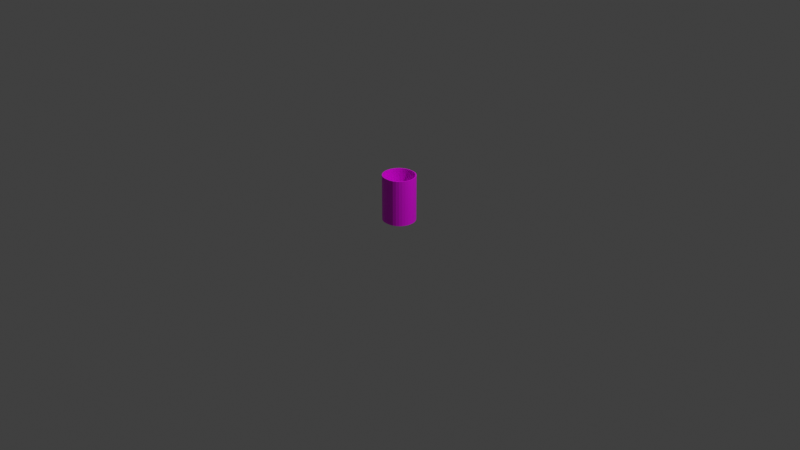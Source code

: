 # Source: Can.blend  (saved by Blender 3.0.42; exported with 4.5.12 LTS)
import bpy
from mathutils import Matrix  # noqa: F401  (used for matrix-valued properties, if any)

bpy.ops.wm.read_factory_settings(use_empty=True)
scene = bpy.context.scene
scene.name = 'Scene'

# ---- collections
col_collection = bpy.data.collections.new('Collection'); scene.collection.children.link(col_collection)

# ---- images (referenced by path relative to the original .blend; pixels are not part of the script)
import os
ASSET_DIR = os.environ.get("B2B_ASSET_DIR", "")  # directory of the original .blend (textures are referenced by path, not embedded)
HERE = os.path.dirname(os.path.abspath(__file__))  # packed textures are extracted next to this script under _unpacked/

def load_image(name, relpath, width, height, colorspace="sRGB"):
    """Load a texture the original file referenced (path relative to the .blend, or extracted next to this script)."""
    p = next((c for c in (os.path.join(HERE, relpath), os.path.join(ASSET_DIR, relpath)) if relpath and os.path.exists(c)), "")
    if p:
        img = bpy.data.images.load(p, check_existing=True)
        img.name = name
    else:  # same state as the original file: an image datablock whose file is absent (Cycles renders it pink)
        img = bpy.data.images.new(name, width, height)
        img.source = "FILE"
        img.filepath = "//" + (relpath or name)
    img.colorspace_settings.name = colorspace
    return img
img_cantex = load_image('CanTex', 'CanTex.png', 1024, 1024, 'sRGB')

# ---- materials (node trees are filled in below, after node groups)
mat_material_001 = bpy.data.materials.new('Material.001')
mat_material_001.use_transparent_shadow = False

# ---- material node trees
mat_material_001.use_nodes = True; mat_material_001.node_tree.nodes.clear()
_N = mat_material_001.node_tree.nodes; _L = mat_material_001.node_tree.links
n0 = _N.new('ShaderNodeBsdfPrincipled'); n0.name = 'Principled BSDF'; n0.location = (10, 300)
n0.distribution = 'GGX'
n0.subsurface_method = 'RANDOM_WALK_SKIN'
n0.inputs[3].default_value = 1.45
n0.inputs[27].default_value = (0.0, 0.0, 0.0, 1.0)
n0.inputs[28].default_value = 1.0
n1 = _N.new('ShaderNodeOutputMaterial'); n1.name = 'Material Output'; n1.location = (300, 300)
n2 = _N.new('ShaderNodeTexImage'); n2.name = 'Image Texture'; n2.location = (-280, 280)
n2.image = img_cantex
_L.new(n0.outputs[0], n1.inputs[0])
_L.new(n2.outputs[0], n0.inputs[0])
n1.is_active_output = True

# ---- world
world_world = bpy.data.worlds.new('World'); scene.world = world_world
world_world.use_nodes = True; world_world.node_tree.nodes.clear()
_N = world_world.node_tree.nodes; _L = world_world.node_tree.links
n0 = _N.new('ShaderNodeOutputWorld'); n0.name = 'World Output'; n0.location = (300, 300)
n1 = _N.new('ShaderNodeBackground'); n1.name = 'Background'; n1.location = (10, 300)
n1.inputs[0].default_value = (0.05088, 0.05088, 0.05088, 1.0)
_L.new(n1.outputs[0], n0.inputs[0])
n0.is_active_output = True
world_world.color = (0.05088, 0.05088, 0.05088)
world_world.use_sun_shadow = False
world_world.sun_shadow_jitter_overblur = 0.0

# ---- cameras
cam_camera = bpy.data.cameras.new('Camera')
cam_camera.clip_end = 100.0
cam_camera.ortho_scale = 7.314

# ---- lights
light_light = bpy.data.lights.new('Light', 'POINT')
light_light.transmission_factor = 0.0
light_light.energy = 1000.0
light_light.shadow_soft_size = 0.1
light_light.shadow_maximum_resolution = 0.006
light_light.use_absolute_resolution = True

# ---- meshes
me_circle = bpy.data.meshes.new('Circle')
me_circle.from_pydata([(0.0, -0.9794, 0.0), (0.1951, -0.9602, 0.0), (0.3827, -0.9033, 0.0), (0.5556, -0.8109, 0.0), (0.7071, -0.6865, 0.0), (0.8315, -0.535, 0.0), (0.9239, -0.3621, 0.0), (0.9808, -0.1745, 0.0), (1.0, 0.0, 0.0), (0.9904, -0.07693, 0.0), (0.0, 0.0, 0.0), (0.1951, -0.9602, 2.974), (0.0, -0.9794, 2.974), (0.3827, -0.9033, 2.974), (0.5556, -0.8109, 2.974), (0.7071, -0.6865, 2.974), (0.8315, -0.535, 2.974), (0.9239, -0.3621, 2.974), (0.9808, -0.1745, 2.974), (0.9904, -0.07693, 2.974), (1.0, 0.0, 2.974), (0.2535, -1.01, 0.0), (0.0, -1.029, 0.0), (0.4411, -0.9533, 0.0), (0.614, -0.8609, 0.0), (0.7655, -0.7366, 0.0), (0.8899, -0.585, 0.0), (0.9823, -0.4121, 0.0), (1.039, -0.2245, 0.0), (1.049, -0.127, 0.0), (1.058, 0.0, 0.0), (0.2535, -1.01, 2.974), (0.0, -1.029, 2.974), (0.4411, -0.9533, 2.974), (0.614, -0.8609, 2.974), (0.7655, -0.7366, 2.974), (0.8899, -0.585, 2.974), (0.9823, -0.4121, 2.974), (1.039, -0.2245, 2.974), (1.049, -0.127, 2.974), (1.058, 0.0, 2.974), (0.1951, -0.9602, 0.03958), (0.0, -0.9794, 0.03958), (0.3827, -0.9033, 0.03958), (0.5556, -0.8109, 0.03958), (0.7071, -0.6865, 0.03958), (0.8315, -0.535, 0.03958), (0.9239, -0.3621, 0.03958), (0.9808, -0.1745, 0.03958), (0.9904, -0.07693, 0.03958), (1.0, 0.0, 0.03958), (0.0, 0.0, 0.03958), (0.7655, -0.7366, 1.487), (0.614, -0.8609, 1.487), (0.2535, -1.01, 1.487), (0.0, -1.029, 1.487), (1.049, -0.127, 1.487), (1.039, -0.2245, 1.487), (0.8899, -0.585, 1.487), (0.4411, -0.9533, 1.487), (1.058, 0.0, 1.487), (0.9823, -0.4121, 1.487), (0.7655, -0.7366, 2.23), (0.2535, -1.01, 2.23), (1.049, -0.127, 2.23), (0.8899, -0.585, 2.23), (0.4411, -0.9533, 2.23), (1.058, 0.0, 2.23), (0.9823, -0.4121, 2.23), (0.614, -0.8609, 2.23), (0.0, -1.029, 2.23), (1.039, -0.2245, 2.23), (0.614, -0.8609, 0.7435), (0.0, -1.029, 0.7435), (1.039, -0.2245, 0.7435), (0.7655, -0.7366, 0.7435), (0.2535, -1.01, 0.7435), (1.049, -0.127, 0.7435), (0.8899, -0.585, 0.7435), (0.4411, -0.9533, 0.7435), (1.058, 0.0, 0.7435), (0.9823, -0.4121, 0.7435)], [], [(8, 9, 7, 6, 5, 4, 3, 2, 1, 0, 10), (13, 14, 44, 43), (1, 2, 23, 21), (9, 8, 30, 29), (16, 15, 35, 36), (0, 1, 21, 22), (7, 9, 29, 28), (15, 14, 34, 35), (6, 7, 28, 27), (14, 13, 33, 34), (5, 6, 27, 26), (69, 62, 35, 34), (70, 63, 31, 32), (71, 64, 39, 38), (62, 65, 36, 35), (63, 66, 33, 31), (64, 67, 40, 39), (65, 68, 37, 36), (66, 69, 34, 33), (68, 71, 38, 37), (17, 16, 36, 37), (2, 3, 24, 23), (18, 17, 37, 38), (3, 4, 25, 24), (19, 18, 38, 39), (11, 12, 32, 31), (4, 5, 26, 25), (20, 19, 39, 40), (13, 11, 31, 33), (50, 51, 42, 41, 43, 44, 45, 46, 47, 48, 49), (17, 18, 48, 47), (14, 15, 45, 44), (12, 11, 41, 42), (18, 19, 49, 48), (15, 16, 46, 45), (11, 13, 43, 41), (19, 20, 50, 49), (16, 17, 47, 46), (81, 74, 57, 61), (79, 72, 53, 59), (78, 81, 61, 58), (77, 80, 60, 56), (76, 79, 59, 54), (75, 78, 58, 52), (74, 77, 56, 57), (73, 76, 54, 55), (72, 75, 52, 53), (61, 57, 71, 68), (59, 53, 69, 66), (58, 61, 68, 65), (56, 60, 67, 64), (54, 59, 66, 63), (52, 58, 65, 62), (57, 56, 64, 71), (55, 54, 63, 70), (53, 52, 62, 69), (24, 25, 75, 72), (22, 21, 76, 73), (28, 29, 77, 74), (25, 26, 78, 75), (21, 23, 79, 76), (29, 30, 80, 77), (26, 27, 81, 78), (23, 24, 72, 79), (27, 28, 74, 81)])
_uv = me_circle.uv_layers.new(name='UVMap')
_uv.uv.foreach_set('vector', [0.4072, 0.7458, 0.4268, 0.7483, 0.4516, 0.7507, 0.4992, 0.7652, 0.5432, 0.7887, 0.5817, 0.8203, 0.6133, 0.8588, 0.6368, 0.9027, 0.6513, 0.9504, 0.6562, 1.0, 0.4072, 1.0, 0.5021, 0.7458, 0.4533, 0.7458, 0.4533, 3.725e-09, 0.5021, 7.451e-09, 0.7883, 0.5041, 0.7883, 0.4543, 0.8048, 0.4438, 0.8048, 0.4936, 0.07113, 0.7767, 0.07209, 0.757, 0.08689, 0.7559, 0.08689, 0.7883, 0.0, 0.8061, 0.0, 0.7563, 0.01955, 0.7559, 0.01955, 0.8057, 0.7895, 0.6281, 0.7883, 0.5783, 0.8022, 0.5645, 0.8022, 0.6291, 0.05511, 0.7671, 0.05511, 0.792, 0.0391, 0.7808, 0.0391, 0.7559, 0.7883, 0.4404, 0.7883, 0.3906, 0.8076, 0.394, 0.8076, 0.4438, 0.7883, 0.1637, 0.7883, 0.1138, 0.8062, 0.1217, 0.8062, 0.1715, 0.8066, 0.00709, 0.8066, 0.05692, 0.7883, 0.04983, 0.7883, 0.0, 0.7883, 0.2791, 0.7883, 0.2292, 0.8074, 0.2335, 0.8074, 0.2833, 0.1618, 0.5669, 0.2077, 0.5669, 0.2077, 0.7559, 0.1618, 0.7559, 2.98e-08, 0.5669, 0.06318, 0.5669, 0.06318, 0.7559, 0.0, 0.7559, 0.3506, 0.5669, 0.3753, 0.5669, 0.3753, 0.7559, 0.3506, 0.7559, 0.2077, 0.5669, 0.2526, 0.5669, 0.2526, 0.7559, 0.2077, 0.7559, 0.06318, 0.5669, 0.113, 0.5669, 0.113, 0.7559, 0.06318, 0.7559, 0.3753, 0.5669, 0.4072, 0.5669, 0.4072, 0.7559, 0.3753, 0.7559, 0.2526, 0.5669, 0.3009, 0.5669, 0.3009, 0.7559, 0.2526, 0.7559, 0.113, 0.5669, 0.1618, 0.5669, 0.1618, 0.7559, 0.113, 0.7559, 0.3009, 0.5669, 0.3506, 0.5669, 0.3506, 0.7559, 0.3009, 0.7559, 0.7883, 0.3373, 0.7883, 0.2875, 0.8074, 0.2833, 0.8074, 0.3331, 0.8066, 0.05692, 0.8066, 0.1067, 0.7883, 0.1138, 0.7883, 0.06401, 0.7883, 0.2292, 0.7883, 0.1794, 0.8062, 0.1715, 0.8062, 0.2214, 0.7883, 0.3906, 0.7883, 0.3407, 0.8076, 0.3373, 0.8076, 0.3872, 0.07113, 0.7559, 0.07113, 0.7808, 0.05511, 0.792, 0.05511, 0.7671, 0.7883, 0.6799, 0.7895, 0.63, 0.8022, 0.6291, 0.8022, 0.6937, 0.01955, 0.8057, 0.01955, 0.7559, 0.0391, 0.7563, 0.0391, 0.8061, 0.08785, 0.7871, 0.08689, 0.7675, 0.1027, 0.7559, 0.1027, 0.7883, 0.7883, 0.554, 0.7883, 0.5041, 0.8048, 0.5146, 0.8048, 0.5645, 0.9051, 0.7458, 0.9051, 1.0, 0.6562, 1.0, 0.661, 0.9504, 0.6755, 0.9027, 0.699, 0.8588, 0.7306, 0.8203, 0.7691, 0.7887, 0.8131, 0.7652, 0.8607, 0.7507, 0.8855, 0.7483, 0.6948, 0.7458, 0.645, 0.7458, 0.645, 3.725e-09, 0.6948, 1.118e-08, 0.4533, 0.7458, 0.4072, 0.7458, 0.4072, 0.0, 0.4533, 3.725e-09, 0.6008, 0.7458, 0.5519, 0.7458, 0.5519, 1.118e-08, 0.6008, 1.863e-08, 0.645, 0.7458, 0.6204, 0.7458, 0.6204, 3.725e-09, 0.645, 3.725e-09, 0.7883, 0.7458, 0.7432, 0.7458, 0.7432, 1.118e-08, 0.7883, 1.49e-08, 0.5519, 0.7458, 0.5021, 0.7458, 0.5021, 7.451e-09, 0.5519, 1.118e-08, 0.6204, 0.7458, 0.6008, 0.7458, 0.6008, 0.0, 0.6204, 3.725e-09, 0.7432, 0.7458, 0.6948, 0.7458, 0.6948, 1.118e-08, 0.7432, 1.118e-08, 0.3009, 0.189, 0.3506, 0.189, 0.3506, 0.3779, 0.3009, 0.3779, 0.113, 0.189, 0.1618, 0.189, 0.1618, 0.3779, 0.113, 0.3779, 0.2526, 0.189, 0.3009, 0.189, 0.3009, 0.3779, 0.2526, 0.3779, 0.3753, 0.189, 0.4072, 0.189, 0.4072, 0.3779, 0.3753, 0.3779, 0.06318, 0.189, 0.113, 0.189, 0.113, 0.3779, 0.06318, 0.3779, 0.2077, 0.189, 0.2526, 0.189, 0.2526, 0.3779, 0.2077, 0.3779, 0.3506, 0.189, 0.3753, 0.189, 0.3753, 0.3779, 0.3506, 0.3779, 5.96e-08, 0.189, 0.06318, 0.189, 0.06318, 0.3779, 2.98e-08, 0.3779, 0.1618, 0.189, 0.2077, 0.189, 0.2077, 0.3779, 0.1618, 0.3779, 0.3009, 0.3779, 0.3506, 0.3779, 0.3506, 0.5669, 0.3009, 0.5669, 0.113, 0.3779, 0.1618, 0.3779, 0.1618, 0.5669, 0.113, 0.5669, 0.2526, 0.3779, 0.3009, 0.3779, 0.3009, 0.5669, 0.2526, 0.5669, 0.3753, 0.3779, 0.4072, 0.3779, 0.4072, 0.5669, 0.3753, 0.5669, 0.06318, 0.3779, 0.113, 0.3779, 0.113, 0.5669, 0.06318, 0.5669, 0.2077, 0.3779, 0.2526, 0.3779, 0.2526, 0.5669, 0.2077, 0.5669, 0.3506, 0.3779, 0.3753, 0.3779, 0.3753, 0.5669, 0.3506, 0.5669, 2.98e-08, 0.3779, 0.06318, 0.3779, 0.06318, 0.5669, 2.98e-08, 0.5669, 0.1618, 0.3779, 0.2077, 0.3779, 0.2077, 0.5669, 0.1618, 0.5669, 0.1618, 1.414e-08, 0.2077, 1.816e-08, 0.2077, 0.189, 0.1618, 0.189, 5.96e-08, 0.0, 0.06318, 5.523e-09, 0.06318, 0.189, 5.96e-08, 0.189, 0.3506, 1.249e-08, 0.3753, 1.465e-08, 0.3753, 0.189, 0.3506, 0.189, 0.2077, 0.0, 0.2526, 3.926e-09, 0.2526, 0.189, 0.2077, 0.189, 0.06318, 5.523e-09, 0.113, 9.879e-09, 0.113, 0.189, 0.06318, 0.189, 0.3753, 1.465e-08, 0.4072, 1.744e-08, 0.4072, 0.189, 0.3753, 0.189, 0.2526, 3.926e-09, 0.3009, 8.145e-09, 0.3009, 0.189, 0.2526, 0.189, 0.113, 9.879e-09, 0.1618, 1.414e-08, 0.1618, 0.189, 0.113, 0.189, 0.3009, 8.145e-09, 0.3506, 1.249e-08, 0.3506, 0.189, 0.3009, 0.189])
me_circle.materials.append(mat_material_001)
me_circle.use_remesh_fix_poles = True
me_circle.use_remesh_preserve_attributes = False
me_circle.use_paint_bone_selection = False
me_circle.use_paint_mask = True
me_circle.update()

# ---- objects
ob_light = bpy.data.objects.new('Light', light_light)
ob_camera = bpy.data.objects.new('Camera', cam_camera)
ob_circle = bpy.data.objects.new('Circle', me_circle)

# ---- transforms, parenting, visibility, modifiers, constraints
ob_light.location = (4.076, 1.005, 5.904)
ob_light.rotation_euler = (0.6503, 0.05522, 1.866)
ob_light.lock_rotations_4d = False
ob_light.empty_display_type = 'ARROWS'
ob_light.color = (0.0, 0.0, 0.0, 0.0)
ob_light.lineart.crease_threshold = 0.0
ob_camera.location = (7.359, -6.926, 4.958)
ob_camera.rotation_euler = (1.109, 0.0, 0.8149)
ob_camera.lock_rotations_4d = False
ob_camera.empty_display_type = 'ARROWS'
ob_camera.color = (0.0, 0.0, 0.0, 0.0)
ob_camera.display_type = 'WIRE'
ob_camera.lineart.crease_threshold = 0.0
ob_circle.location = (0.0, 0.0, 0.0)
ob_circle.scale = (0.1632, 0.1632, 0.1632)
_m = ob_circle.modifiers.new('Mirror', 'MIRROR')
_m.use_axis = (True, True, False)
_m.use_clip = True

# ---- collection membership
col_collection.objects.link(ob_light)
col_collection.objects.link(ob_camera)
col_collection.objects.link(ob_circle)

# ---- scene / render settings (as saved in the file)
scene.camera = ob_camera
scene.frame_start = 1; scene.frame_end = 250; scene.frame_set(1)
scene.render.engine = 'BLENDER_EEVEE_NEXT'
scene.cycles.sampling_pattern = 'TABULATED_SOBOL'
scene.cycles.use_light_tree = False
scene.view_settings.view_transform = 'Standard'
bpy.context.view_layer.update()
